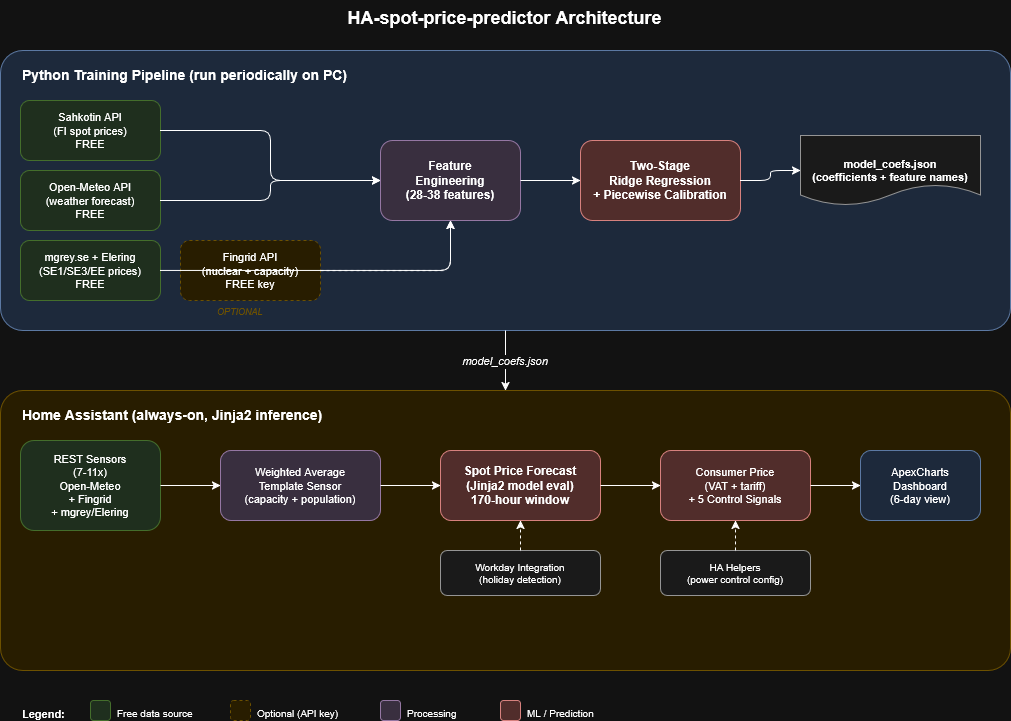

The diagram above was exported from draw.io. Its source (the exported page's mxGraphModel, read from the mxfile embedded in the PNG):
<mxGraphModel dx="1038" dy="1055" grid="1" gridSize="10" guides="1" tooltips="1" connect="1" arrows="1" fold="1" page="1" pageScale="1" pageWidth="1169" pageHeight="827" math="0" shadow="0">
  <root>
    <mxCell id="0" />
    <mxCell id="1" parent="0" />
    <mxCell id="title" parent="1" style="text;html=1;fontSize=18;fontStyle=1;align=center;" value="HA-spot-price-predictor Architecture" vertex="1">
      <mxGeometry height="30" width="600" x="284" y="20" as="geometry" />
    </mxCell>
    <mxCell id="train-box" parent="1" style="rounded=1;whiteSpace=wrap;html=1;fillColor=#dae8fc;strokeColor=#6c8ebf;arcSize=8;" value="" vertex="1">
      <mxGeometry height="280" width="1010" x="80" y="70" as="geometry" />
    </mxCell>
    <mxCell id="train-label" parent="1" style="text;html=1;fontSize=14;fontStyle=1;align=left;" value="Python Training Pipeline (run periodically on PC)" vertex="1">
      <mxGeometry height="25" width="400" x="100" y="80" as="geometry" />
    </mxCell>
    <mxCell id="ds-sahkotin" parent="1" style="rounded=1;whiteSpace=wrap;html=1;fillColor=#d5e8d4;strokeColor=#82b366;fontSize=11;" value="Sahkotin API&#10;(FI spot prices)&#10;FREE" vertex="1">
      <mxGeometry height="60" width="140" x="100" y="120" as="geometry" />
    </mxCell>
    <mxCell id="ds-openmeteo" parent="1" style="rounded=1;whiteSpace=wrap;html=1;fillColor=#d5e8d4;strokeColor=#82b366;fontSize=11;" value="Open-Meteo API&#10;(weather forecast)&#10;FREE" vertex="1">
      <mxGeometry height="60" width="140" x="100" y="190" as="geometry" />
    </mxCell>
    <mxCell id="ds-mgrey" parent="1" style="rounded=1;whiteSpace=wrap;html=1;fillColor=#d5e8d4;strokeColor=#82b366;fontSize=11;" value="mgrey.se + Elering&#10;(SE1/SE3/EE prices)&#10;FREE" vertex="1">
      <mxGeometry height="60" width="140" x="100" y="260" as="geometry" />
    </mxCell>
    <mxCell id="ds-fingrid" parent="1" style="rounded=1;whiteSpace=wrap;html=1;fillColor=#fff2cc;strokeColor=#d6b656;fontSize=11;dashed=1;" value="Fingrid API&#10;(nuclear + capacity)&#10;FREE key" vertex="1">
      <mxGeometry height="60" width="140" x="260" y="260" as="geometry" />
    </mxCell>
    <mxCell id="fingrid-opt" parent="1" style="text;html=1;fontSize=9;fontStyle=2;fontColor=#d6b656;" value="OPTIONAL" vertex="1">
      <mxGeometry height="15" width="70" x="295" y="320" as="geometry" />
    </mxCell>
    <mxCell id="features" parent="1" style="rounded=1;whiteSpace=wrap;html=1;fillColor=#e1d5e7;strokeColor=#9673a6;fontSize=12;fontStyle=1;" value="Feature&#10;Engineering&#10;(28-38 features)" vertex="1">
      <mxGeometry height="80" width="140" x="460" y="160" as="geometry" />
    </mxCell>
    <mxCell id="model" parent="1" style="rounded=1;whiteSpace=wrap;html=1;fillColor=#f8cecc;strokeColor=#b85450;fontSize=12;fontStyle=1;" value="Two-Stage&#10;Ridge Regression&#10;+ Piecewise Calibration" vertex="1">
      <mxGeometry height="80" width="160" x="660" y="160" as="geometry" />
    </mxCell>
    <mxCell id="coefs" parent="1" style="shape=document;whiteSpace=wrap;html=1;fillColor=#f5f5f5;strokeColor=#666666;fontSize=11;fontStyle=1;" value="model_coefs.json&#10;(coefficients + feature names)" vertex="1">
      <mxGeometry height="70" width="180" x="880" y="155" as="geometry" />
    </mxCell>
    <mxCell id="e1" edge="1" parent="1" source="ds-sahkotin" style="edgeStyle=orthogonalEdgeStyle;" target="features">
      <mxGeometry relative="1" as="geometry" />
    </mxCell>
    <mxCell id="e2" edge="1" parent="1" source="ds-openmeteo" style="edgeStyle=orthogonalEdgeStyle;" target="features">
      <mxGeometry relative="1" as="geometry" />
    </mxCell>
    <mxCell id="e3" edge="1" parent="1" source="ds-mgrey" style="edgeStyle=orthogonalEdgeStyle;" target="features">
      <mxGeometry relative="1" as="geometry" />
    </mxCell>
    <mxCell id="e3b" edge="1" parent="1" source="ds-fingrid" style="edgeStyle=orthogonalEdgeStyle;dashed=1;" target="features">
      <mxGeometry relative="1" as="geometry" />
    </mxCell>
    <mxCell id="e4" edge="1" parent="1" source="features" style="edgeStyle=orthogonalEdgeStyle;" target="model">
      <mxGeometry relative="1" as="geometry" />
    </mxCell>
    <mxCell id="e5" edge="1" parent="1" source="model" style="edgeStyle=orthogonalEdgeStyle;" target="coefs">
      <mxGeometry relative="1" as="geometry" />
    </mxCell>
    <mxCell id="e-bridge" edge="1" parent="1" style="edgeStyle=orthogonalEdgeStyle;fontSize=11;fontStyle=2;" value="model_coefs.json">
      <mxGeometry relative="1" as="geometry">
        <mxPoint x="585" y="350" as="sourcePoint" />
        <mxPoint x="585" y="410" as="targetPoint" />
      </mxGeometry>
    </mxCell>
    <mxCell id="ha-box" parent="1" style="rounded=1;whiteSpace=wrap;html=1;fillColor=#fff2cc;strokeColor=#d6b656;arcSize=8;" value="" vertex="1">
      <mxGeometry height="280" width="1010" x="80" y="410" as="geometry" />
    </mxCell>
    <mxCell id="ha-label" parent="1" style="text;html=1;fontSize=14;fontStyle=1;align=left;" value="Home Assistant (always-on, Jinja2 inference)" vertex="1">
      <mxGeometry height="25" width="400" x="100" y="420" as="geometry" />
    </mxCell>
    <mxCell id="ha-rest" parent="1" style="rounded=1;whiteSpace=wrap;html=1;fillColor=#d5e8d4;strokeColor=#82b366;fontSize=11;" value="REST Sensors&#10;(7-11x)&#10;Open-Meteo&#10;+ Fingrid&#10;+ mgrey/Elering" vertex="1">
      <mxGeometry height="90" width="140" x="100" y="460" as="geometry" />
    </mxCell>
    <mxCell id="ha-weighted" parent="1" style="rounded=1;whiteSpace=wrap;html=1;fillColor=#e1d5e7;strokeColor=#9673a6;fontSize=11;" value="Weighted Average&#10;Template Sensor&#10;(capacity + population)" vertex="1">
      <mxGeometry height="70" width="160" x="300" y="470" as="geometry" />
    </mxCell>
    <mxCell id="ha-spot" parent="1" style="rounded=1;whiteSpace=wrap;html=1;fillColor=#f8cecc;strokeColor=#b85450;fontSize=12;fontStyle=1;" value="Spot Price Forecast&#10;(Jinja2 model eval)&#10;170-hour window" vertex="1">
      <mxGeometry height="70" width="160" x="520" y="470" as="geometry" />
    </mxCell>
    <mxCell id="ha-consumer" parent="1" style="rounded=1;whiteSpace=wrap;html=1;fillColor=#f8cecc;strokeColor=#b85450;fontSize=11;" value="Consumer Price&#10;(VAT + tariff)&#10;+ 5 Control Signals" vertex="1">
      <mxGeometry height="70" width="150" x="740" y="470" as="geometry" />
    </mxCell>
    <mxCell id="ha-dashboard" parent="1" style="rounded=1;whiteSpace=wrap;html=1;fillColor=#dae8fc;strokeColor=#6c8ebf;fontSize=11;" value="ApexCharts&#10;Dashboard&#10;(6-day view)" vertex="1">
      <mxGeometry height="70" width="120" x="940" y="470" as="geometry" />
    </mxCell>
    <mxCell id="ha-workday" parent="1" style="rounded=1;whiteSpace=wrap;html=1;fillColor=#f5f5f5;strokeColor=#666666;fontSize=10;" value="Workday Integration&#10;(holiday detection)" vertex="1">
      <mxGeometry height="45" width="160" x="520" y="570" as="geometry" />
    </mxCell>
    <mxCell id="ha-helpers" parent="1" style="rounded=1;whiteSpace=wrap;html=1;fillColor=#f5f5f5;strokeColor=#666666;fontSize=10;" value="HA Helpers&#10;(power control config)" vertex="1">
      <mxGeometry height="45" width="150" x="740" y="570" as="geometry" />
    </mxCell>
    <mxCell id="he1" edge="1" parent="1" source="ha-rest" style="edgeStyle=orthogonalEdgeStyle;" target="ha-weighted">
      <mxGeometry relative="1" as="geometry" />
    </mxCell>
    <mxCell id="he2" edge="1" parent="1" source="ha-weighted" style="edgeStyle=orthogonalEdgeStyle;" target="ha-spot">
      <mxGeometry relative="1" as="geometry" />
    </mxCell>
    <mxCell id="he3" edge="1" parent="1" source="ha-spot" style="edgeStyle=orthogonalEdgeStyle;" target="ha-consumer">
      <mxGeometry relative="1" as="geometry" />
    </mxCell>
    <mxCell id="he4" edge="1" parent="1" source="ha-consumer" style="edgeStyle=orthogonalEdgeStyle;" target="ha-dashboard">
      <mxGeometry relative="1" as="geometry" />
    </mxCell>
    <mxCell id="he5" edge="1" parent="1" source="ha-workday" style="edgeStyle=orthogonalEdgeStyle;dashed=1;" target="ha-spot">
      <mxGeometry relative="1" as="geometry" />
    </mxCell>
    <mxCell id="he6" edge="1" parent="1" source="ha-helpers" style="edgeStyle=orthogonalEdgeStyle;dashed=1;" target="ha-consumer">
      <mxGeometry relative="1" as="geometry" />
    </mxCell>
    <mxCell id="leg-title" parent="1" style="text;html=1;fontSize=11;fontStyle=1;" value="Legend:" vertex="1">
      <mxGeometry height="20" width="60" x="100" y="720" as="geometry" />
    </mxCell>
    <mxCell id="leg-free" parent="1" style="rounded=1;fillColor=#d5e8d4;strokeColor=#82b366;" value="" vertex="1">
      <mxGeometry height="20" width="20" x="170" y="720" as="geometry" />
    </mxCell>
    <mxCell id="leg-free-t" parent="1" style="text;html=1;fontSize=10;" value="Free data source" vertex="1">
      <mxGeometry height="20" width="100" x="195" y="720" as="geometry" />
    </mxCell>
    <mxCell id="leg-opt" parent="1" style="rounded=1;fillColor=#fff2cc;strokeColor=#d6b656;dashed=1;" value="" vertex="1">
      <mxGeometry height="20" width="20" x="310" y="720" as="geometry" />
    </mxCell>
    <mxCell id="leg-opt-t" parent="1" style="text;html=1;fontSize=10;" value="Optional (API key)" vertex="1">
      <mxGeometry height="20" width="110" x="335" y="720" as="geometry" />
    </mxCell>
    <mxCell id="leg-proc" parent="1" style="rounded=1;fillColor=#e1d5e7;strokeColor=#9673a6;" value="" vertex="1">
      <mxGeometry height="20" width="20" x="460" y="720" as="geometry" />
    </mxCell>
    <mxCell id="leg-proc-t" parent="1" style="text;html=1;fontSize=10;" value="Processing" vertex="1">
      <mxGeometry height="20" width="80" x="485" y="720" as="geometry" />
    </mxCell>
    <mxCell id="leg-ml" parent="1" style="rounded=1;fillColor=#f8cecc;strokeColor=#b85450;" value="" vertex="1">
      <mxGeometry height="20" width="20" x="580" y="720" as="geometry" />
    </mxCell>
    <mxCell id="leg-ml-t" parent="1" style="text;html=1;fontSize=10;" value="ML / Prediction" vertex="1">
      <mxGeometry height="20" width="100" x="605" y="720" as="geometry" />
    </mxCell>
  </root>
</mxGraphModel>